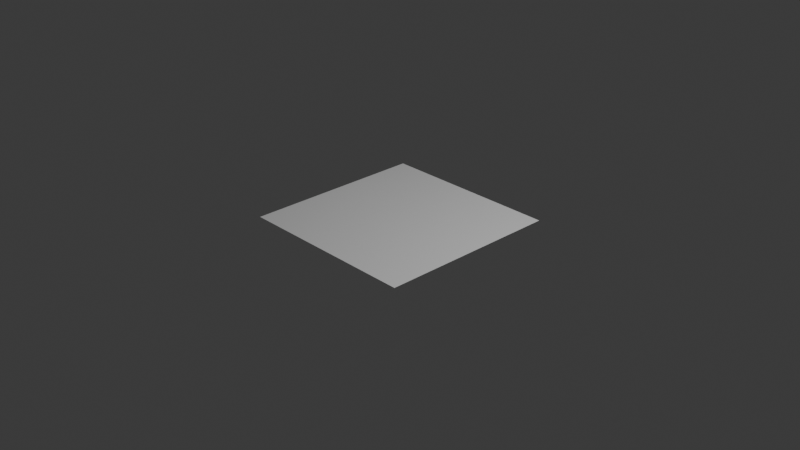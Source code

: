 # Source: 33_anisotropy_from_grayscale.blend  (saved by Blender 4.4.4; exported with 4.5.12 LTS)
import bpy
from mathutils import Matrix  # noqa: F401  (used for matrix-valued properties, if any)

bpy.ops.wm.read_factory_settings(use_empty=True)
scene = bpy.context.scene
scene.name = 'Scene'

# ---- collections
col_collection = bpy.data.collections.new('Collection'); scene.collection.children.link(col_collection)

# ---- images (referenced by path relative to the original .blend; pixels are not part of the script)
import os
ASSET_DIR = os.environ.get("B2B_ASSET_DIR", "")  # directory of the original .blend (textures are referenced by path, not embedded)
HERE = os.path.dirname(os.path.abspath(__file__))  # packed textures are extracted next to this script under _unpacked/

def load_image(name, relpath, width, height, colorspace="sRGB"):
    """Load a texture the original file referenced (path relative to the .blend, or extracted next to this script)."""
    p = next((c for c in (os.path.join(HERE, relpath), os.path.join(ASSET_DIR, relpath)) if relpath and os.path.exists(c)), "")
    if p:
        img = bpy.data.images.load(p, check_existing=True)
        img.name = name
    else:  # same state as the original file: an image datablock whose file is absent (Cycles renders it pink)
        img = bpy.data.images.new(name, width, height)
        img.source = "FILE"
        img.filepath = "//" + (relpath or name)
    img.colorspace_settings.name = colorspace
    return img
img_grayscale_anisotropy_png = load_image('grayscale_anisotropy.png', 'grayscale_anisotropy.png', 1024, 1024, 'sRGB')
img_grayscale_anisotropy_rotation_png = load_image('grayscale_anisotropy_rotation.png', 'grayscale_anisotropy_rotation.png', 1024, 1024, 'sRGB')

# ---- materials (node trees are filled in below, after node groups)
mat_material_001 = bpy.data.materials.new('Material.001')
mat_material_001.use_transparent_shadow = False

# ---- material node trees
mat_material_001.use_nodes = True; mat_material_001.node_tree.nodes.clear()
_N = mat_material_001.node_tree.nodes; _L = mat_material_001.node_tree.links
n0 = _N.new('ShaderNodeBsdfPrincipled'); n0.name = 'Principled BSDF'; n0.location = (10, 300)
n0.inputs[3].default_value = 1.45
n1 = _N.new('ShaderNodeOutputMaterial'); n1.name = 'Material Output'; n1.location = (300, 300)
n2 = _N.new('ShaderNodeTangent'); n2.name = 'Tangent'; n2.location = (-241, -129)
n2.direction_type = 'UV_MAP'
n2.uv_map = 'UVMap'
n3 = _N.new('ShaderNodeTexImage'); n3.name = 'Image Texture'; n3.location = (-504, 301)
n3.image = img_grayscale_anisotropy_png
n4 = _N.new('ShaderNodeTexImage'); n4.name = 'Image Texture.001'; n4.location = (-508, -32)
n4.image = img_grayscale_anisotropy_rotation_png
_L.new(n0.outputs[0], n1.inputs[0])
_L.new(n2.outputs[0], n0.inputs[17])
_L.new(n3.outputs[0], n0.inputs[15])
_L.new(n4.outputs[0], n0.inputs[16])
n1.is_active_output = True

# ---- world
world_world = bpy.data.worlds.new('World'); scene.world = world_world
world_world.use_nodes = True; world_world.node_tree.nodes.clear()
_N = world_world.node_tree.nodes; _L = world_world.node_tree.links
n0 = _N.new('ShaderNodeOutputWorld'); n0.name = 'World Output'; n0.location = (300, 300)
n1 = _N.new('ShaderNodeBackground'); n1.name = 'Background'; n1.location = (10, 300)
n1.inputs[0].default_value = (0.05088, 0.05088, 0.05088, 1.0)
_L.new(n1.outputs[0], n0.inputs[0])
n0.is_active_output = True
world_world.color = (0.05088, 0.05088, 0.05088)
world_world.use_sun_shadow = False
world_world.sun_shadow_jitter_overblur = 0.0

# ---- cameras
cam_camera = bpy.data.cameras.new('Camera')
cam_camera.clip_end = 100.0
cam_camera.ortho_scale = 7.314

# ---- lights
light_light = bpy.data.lights.new('Light', 'POINT')
light_light.transmission_factor = 0.0
light_light.use_soft_falloff = False
light_light.energy = 1000.0
light_light.shadow_soft_size = 0.1
light_light.shadow_maximum_resolution = 0.006
light_light.use_absolute_resolution = True

# ---- meshes
me_plane = bpy.data.meshes.new('Plane')
me_plane.from_pydata([(-1.0, -1.0, 0.0), (1.0, -1.0, 0.0), (-1.0, 1.0, 0.0), (1.0, 1.0, 0.0)], [], [(0, 1, 3, 2)])
_uv = me_plane.uv_layers.new(name='UVMap')
_uv.uv.foreach_set('vector', [0.0, 0.0, 1.0, 0.0, 1.0, 1.0, 0.0, 1.0])
me_plane.materials.append(mat_material_001)
me_plane.update()

# ---- objects
ob_light = bpy.data.objects.new('Light', light_light)
ob_camera = bpy.data.objects.new('Camera', cam_camera)
ob_plane = bpy.data.objects.new('Plane', me_plane)

# ---- transforms, parenting, visibility, modifiers, constraints
ob_light.location = (4.076, 1.005, 5.904)
ob_light.rotation_euler = (0.6503, 0.05522, 1.866)
ob_light.lock_rotations_4d = False
ob_light.empty_display_type = 'ARROWS'
ob_light.color = (0.0, 0.0, 0.0, 0.0)
ob_light.lineart.crease_threshold = 0.0
ob_camera.location = (7.359, -6.926, 4.958)
ob_camera.rotation_euler = (1.109, 0.0, 0.8149)
ob_camera.lock_rotations_4d = False
ob_camera.empty_display_type = 'ARROWS'
ob_camera.color = (0.0, 0.0, 0.0, 0.0)
ob_camera.display_type = 'WIRE'
ob_camera.lineart.crease_threshold = 0.0
ob_plane.location = (0.0, 0.0, 0.0)

# ---- collection membership
col_collection.objects.link(ob_light)
col_collection.objects.link(ob_camera)
col_collection.objects.link(ob_plane)

# ---- scene / render settings (as saved in the file)
scene.camera = ob_camera
scene.frame_start = 1; scene.frame_end = 250; scene.frame_set(1)
scene.render.engine = 'BLENDER_EEVEE_NEXT'
scene.cycles.sampling_pattern = 'TABULATED_SOBOL'
bpy.context.view_layer.update()
